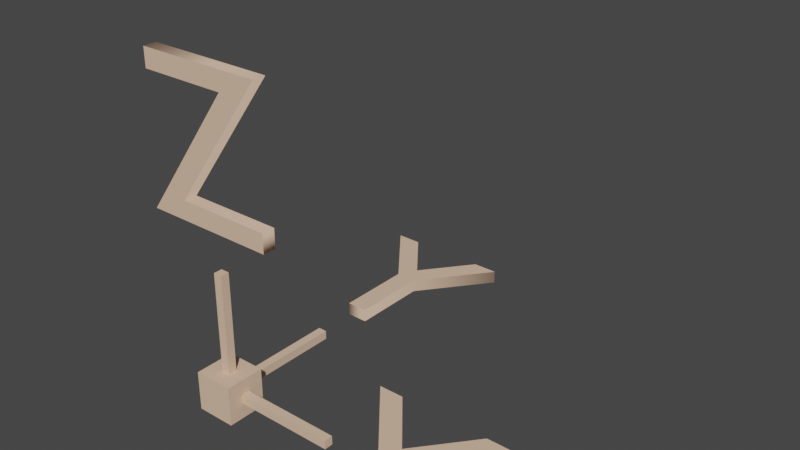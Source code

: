 # Source: big_axes.blend  (saved by Blender 2.92.15; exported with 4.5.12 LTS)
import bpy
from mathutils import Matrix  # noqa: F401  (used for matrix-valued properties, if any)

bpy.ops.wm.read_factory_settings(use_empty=True)
scene = bpy.context.scene
scene.name = 'Scene'

# ---- collections
col_collection = bpy.data.collections.new('Collection'); scene.collection.children.link(col_collection)
col_big_axes = bpy.data.collections.new('big_axes'); scene.collection.children.link(col_big_axes)
col_player = bpy.data.collections.new('player')  # instanced only; not linked into the scene

# ---- materials (node trees are filled in below, after node groups)
mat_axes = bpy.data.materials.new('axes')
mat_axes.use_transparent_shadow = False

# ---- material node trees
mat_axes.use_nodes = True; mat_axes.node_tree.nodes.clear()
_N = mat_axes.node_tree.nodes; _L = mat_axes.node_tree.links
n0 = _N.new('ShaderNodeBsdfPrincipled'); n0.name = 'Principled BSDF'; n0.location = (10, 300)
n0.distribution = 'GGX'
n0.subsurface_method = 'BURLEY'
n0.inputs[0].default_value = (0.8, 0.5451, 0.3877, 1.0)
n0.inputs[2].default_value = 0.5286
n0.inputs[3].default_value = 1.45
n0.inputs[13].default_value = 0.1571
n0.inputs[27].default_value = (0.0, 0.0, 0.0, 1.0)
n0.inputs[28].default_value = 1.0
n1 = _N.new('ShaderNodeOutputMaterial'); n1.name = 'Material Output'; n1.location = (300, 300)
_L.new(n0.outputs[0], n1.inputs[0])
n1.is_active_output = True

# ---- world
world_world = bpy.data.worlds.new('World'); scene.world = world_world
world_world.use_nodes = True; world_world.node_tree.nodes.clear()
_N = world_world.node_tree.nodes; _L = world_world.node_tree.links
n0 = _N.new('ShaderNodeOutputWorld'); n0.name = 'World Output'; n0.location = (300, 300)
n1 = _N.new('ShaderNodeBackground'); n1.name = 'Background'; n1.location = (10, 300)
n1.inputs[0].default_value = (0.05088, 0.05088, 0.05088, 1.0)
_L.new(n1.outputs[0], n0.inputs[0])
n0.is_active_output = True
world_world.color = (0.05088, 0.05088, 0.05088)
world_world.use_sun_shadow = False
world_world.sun_shadow_jitter_overblur = 0.0

# ---- meshes
me_cube = bpy.data.meshes.new('Cube')
me_cube.from_pydata([(0.09159, 0.09159, 0.1022), (0.09159, 0.09159, -0.08101), (0.09159, -0.09159, 0.1022), (0.09159, -0.09159, -0.08101), (-0.09159, 0.09159, 0.1022), (-0.09159, 0.09159, -0.08101), (-0.09159, -0.09159, 0.1022), (-0.09159, -0.09159, -0.08101), (0.02014, 0.02014, 0.1022), (-0.02014, 0.02014, 0.1022), (-0.02014, -0.02014, 0.1022), (0.02014, -0.02014, 0.1022), (0.09159, 0.02014, -0.009563), (0.09159, 0.02014, 0.03072), (0.09159, -0.02014, 0.03072), (0.09159, -0.02014, -0.009563), (-0.02014, 0.09159, -0.009563), (-0.02014, 0.09159, 0.03072), (0.02014, 0.09159, 0.03072), (0.02014, 0.09159, -0.009563), (0.02014, 0.02014, 0.5679), (-0.02014, 0.02014, 0.5679), (-0.02014, -0.02014, 0.5679), (0.02014, -0.02014, 0.5679), (0.5573, 0.02014, -0.009563), (0.5573, 0.02014, 0.03072), (0.5573, -0.02014, 0.03072), (0.5573, -0.02014, -0.009563), (-0.02014, 0.5573, -0.009563), (-0.02014, 0.5573, 0.03072), (0.02014, 0.5573, 0.03072), (0.02014, 0.5573, -0.009563)], [], [(3, 2, 6, 7), (7, 6, 4, 5), (5, 1, 3, 7), (0, 4, 9, 8), (4, 6, 10, 9), (6, 2, 11, 10), (2, 0, 8, 11), (1, 0, 13, 12), (0, 2, 14, 13), (2, 3, 15, 14), (3, 1, 12, 15), (5, 4, 17, 16), (4, 0, 18, 17), (0, 1, 19, 18), (1, 5, 16, 19), (20, 21, 22, 23), (9, 21, 20, 8), (10, 22, 21, 9), (11, 23, 22, 10), (8, 20, 23, 11), (24, 25, 26, 27), (13, 25, 24, 12), (14, 26, 25, 13), (15, 27, 26, 14), (12, 24, 27, 15), (28, 29, 30, 31), (17, 29, 28, 16), (18, 30, 29, 17), (19, 31, 30, 18), (16, 28, 31, 19)])
_uv = me_cube.uv_layers.new(name='UVMap')
_uv.uv.foreach_set('vector', [0.375, 0.75, 0.625, 0.75, 0.625, 1.0, 0.375, 1.0, 0.375, 0.0, 0.625, 0.0, 0.625, 0.25, 0.375, 0.25, 0.125, 0.5, 0.375, 0.5, 0.375, 0.75, 0.125, 0.75, 0.625, 0.5, 0.875, 0.5, 0.7775, 0.5975, 0.7225, 0.5975, 0.875, 0.5, 0.875, 0.75, 0.7775, 0.6525, 0.7775, 0.5975, 0.875, 0.75, 0.625, 0.75, 0.7225, 0.6525, 0.7775, 0.6525, 0.625, 0.75, 0.625, 0.5, 0.7225, 0.5975, 0.7225, 0.6525, 0.375, 0.5, 0.625, 0.5, 0.5275, 0.5975, 0.4725, 0.5975, 0.625, 0.5, 0.625, 0.75, 0.5275, 0.6525, 0.5275, 0.5975, 0.625, 0.75, 0.375, 0.75, 0.4725, 0.6525, 0.5275, 0.6525, 0.375, 0.75, 0.375, 0.5, 0.4725, 0.5975, 0.4725, 0.6525, 0.375, 0.25, 0.625, 0.25, 0.5275, 0.3475, 0.4725, 0.3475, 0.625, 0.25, 0.625, 0.5, 0.5275, 0.4025, 0.5275, 0.3475, 0.625, 0.5, 0.375, 0.5, 0.4725, 0.4025, 0.5275, 0.4025, 0.375, 0.5, 0.375, 0.25, 0.4725, 0.3475, 0.4725, 0.4025, 0.7225, 0.5975, 0.7775, 0.5975, 0.7775, 0.6525, 0.7225, 0.6525, 0.7775, 0.5975, 0.7775, 0.5975, 0.7225, 0.5975, 0.7225, 0.5975, 0.7775, 0.6525, 0.7775, 0.6525, 0.7775, 0.5975, 0.7775, 0.5975, 0.7225, 0.6525, 0.7225, 0.6525, 0.7775, 0.6525, 0.7775, 0.6525, 0.7225, 0.5975, 0.7225, 0.5975, 0.7225, 0.6525, 0.7225, 0.6525, 0.4725, 0.5975, 0.5275, 0.5975, 0.5275, 0.6525, 0.4725, 0.6525, 0.5275, 0.5975, 0.5275, 0.5975, 0.4725, 0.5975, 0.4725, 0.5975, 0.5275, 0.6525, 0.5275, 0.6525, 0.5275, 0.5975, 0.5275, 0.5975, 0.4725, 0.6525, 0.4725, 0.6525, 0.5275, 0.6525, 0.5275, 0.6525, 0.4725, 0.5975, 0.4725, 0.5975, 0.4725, 0.6525, 0.4725, 0.6525, 0.4725, 0.3475, 0.5275, 0.3475, 0.5275, 0.4025, 0.4725, 0.4025, 0.5275, 0.3475, 0.5275, 0.3475, 0.4725, 0.3475, 0.4725, 0.3475, 0.5275, 0.4025, 0.5275, 0.4025, 0.5275, 0.3475, 0.5275, 0.3475, 0.4725, 0.4025, 0.4725, 0.4025, 0.5275, 0.4025, 0.5275, 0.4025, 0.4725, 0.3475, 0.4725, 0.3475, 0.4725, 0.4025, 0.4725, 0.4025])
me_cube.materials.append(mat_axes)
me_cube.use_remesh_preserve_volume = False
me_cube.use_remesh_preserve_attributes = False
me_cube.use_mirror_vertex_groups = False
me_cube.update()
me_text = bpy.data.meshes.new('Text')
me_text.from_pydata([(1.167, -0.2876, 0.03), (1.049, -0.2876, 0.03), (0.8173, -0.005592, 0.03), (0.5823, -0.2876, 0.03), (0.4633, -0.2876, 0.03), (0.7573, 0.06541, 0.03), (0.4843, 0.3944, 0.03), (0.6033, 0.3944, 0.03), (0.8173, 0.1344, 0.03), (1.03, 0.3944, 0.03), (1.148, 0.3944, 0.03), (0.8763, 0.06541, 0.03), (1.167, -0.2876, -0.03), (1.049, -0.2876, -0.03), (0.8173, -0.005592, -0.03), (0.5823, -0.2876, -0.03), (0.4633, -0.2876, -0.03), (0.7573, 0.06541, -0.03), (0.4843, 0.3944, -0.03), (0.6033, 0.3944, -0.03), (0.8173, 0.1344, -0.03), (1.03, 0.3944, -0.03), (1.148, 0.3944, -0.03), (0.8763, 0.06541, -0.03), (1.167, -0.2876, -0.03), (1.167, -0.2876, 0.03), (1.049, -0.2876, -0.03), (1.049, -0.2876, 0.03), (0.8173, -0.005592, -0.03), (0.8173, -0.005592, 0.03), (0.5823, -0.2876, -0.03), (0.5823, -0.2876, 0.03), (0.4633, -0.2876, -0.03), (0.4633, -0.2876, 0.03), (0.7573, 0.06541, -0.03), (0.7573, 0.06541, 0.03), (0.4843, 0.3944, -0.03), (0.4843, 0.3944, 0.03), (0.6033, 0.3944, -0.03), (0.6033, 0.3944, 0.03), (0.8173, 0.1344, -0.03), (0.8173, 0.1344, 0.03), (1.03, 0.3944, -0.03), (1.03, 0.3944, 0.03), (1.148, 0.3944, -0.03), (1.148, 0.3944, 0.03), (0.8763, 0.06541, -0.03), (0.8763, 0.06541, 0.03)], [], [(5, 7, 6), (5, 8, 7), (8, 10, 9), (8, 11, 10), (5, 11, 8), (4, 11, 5), (4, 2, 11), (2, 0, 11), (4, 3, 2), (1, 0, 2), (19, 17, 18), (20, 17, 19), (22, 20, 21), (23, 20, 22), (23, 17, 20), (23, 16, 17), (14, 16, 23), (12, 14, 23), (15, 16, 14), (12, 13, 14), (25, 27, 26, 24), (27, 29, 28, 26), (29, 31, 30, 28), (31, 33, 32, 30), (33, 35, 34, 32), (35, 37, 36, 34), (37, 39, 38, 36), (39, 41, 40, 38), (41, 43, 42, 40), (43, 45, 44, 42), (45, 47, 46, 44), (47, 25, 24, 46)])
me_text.polygons.foreach_set('use_smooth', [0, 0, 0, 0, 0, 0, 0, 0, 0, 0, 0, 0, 0, 0, 0, 0, 0, 0, 0, 0, 1, 1, 1, 1, 1, 1, 1, 1, 1, 1, 1, 1])
_uv = me_text.uv_layers.new(name='UVMap')
_uv.uv.foreach_set('vector', [0.4545, 0.0, 0.6364, 0.0, 0.5455, 0.0, 0.4545, 0.0, 0.7273, 0.0, 0.6364, 0.0, 0.7273, 0.0, 0.9091, 0.0, 0.8182, 0.0, 0.7273, 0.0, 1.0, 0.0, 0.9091, 0.0, 0.4545, 0.0, 1.0, 0.0, 0.7273, 0.0, 0.3636, 0.0, 1.0, 0.0, 0.4545, 0.0, 0.3636, 0.0, 0.1818, 0.0, 1.0, 0.0, 0.1818, 0.0, 0.0, 0.0, 1.0, 0.0, 0.3636, 0.0, 0.2727, 0.0, 0.1818, 0.0, 0.09091, 0.0, 0.0, 0.0, 0.1818, 0.0, 0.6364, 0.0, 0.4545, 0.0, 0.5455, 0.0, 0.7273, 0.0, 0.4545, 0.0, 0.6364, 0.0, 0.9091, 0.0, 0.7273, 0.0, 0.8182, 0.0, 1.0, 0.0, 0.7273, 0.0, 0.9091, 0.0, 1.0, 0.0, 0.4545, 0.0, 0.7273, 0.0, 1.0, 0.0, 0.3636, 0.0, 0.4545, 0.0, 0.1818, 0.0, 0.3636, 0.0, 1.0, 0.0, 0.0, 0.0, 0.1818, 0.0, 1.0, 0.0, 0.2727, 0.0, 0.3636, 0.0, 0.1818, 0.0, 0.0, 0.0, 0.09091, 0.0, 0.1818, 0.0, 0.0, 1.0, 0.08333, 1.0, 0.08333, 0.0, 0.0, 0.0, 0.08333, 1.0, 0.1667, 1.0, 0.1667, 0.0, 0.08333, 0.0, 0.1667, 1.0, 0.25, 1.0, 0.25, 0.0, 0.1667, 0.0, 0.25, 1.0, 0.3333, 1.0, 0.3333, 0.0, 0.25, 0.0, 0.3333, 1.0, 0.4167, 1.0, 0.4167, 0.0, 0.3333, 0.0, 0.4167, 1.0, 0.5, 1.0, 0.5, 0.0, 0.4167, 0.0, 0.5, 1.0, 0.5833, 1.0, 0.5833, 0.0, 0.5, 0.0, 0.5833, 1.0, 0.6667, 1.0, 0.6667, 0.0, 0.5833, 0.0, 0.6667, 1.0, 0.75, 1.0, 0.75, 0.0, 0.6667, 0.0, 0.75, 1.0, 0.8333, 1.0, 0.8333, 0.0, 0.75, 0.0, 0.8333, 1.0, 0.9167, 1.0, 0.9167, 0.0, 0.8333, 0.0, 0.9167, 1.0, 1.0, 1.0, 1.0, 0.0, 0.9167, 0.0])
me_text.materials.append(mat_axes)
me_text.use_remesh_fix_poles = True
me_text.use_remesh_preserve_attributes = False
me_text.use_mirror_vertex_groups = False
me_text.update()
me_text_001 = bpy.data.meshes.new('Text.001')
me_text_001.from_pydata([(0.2887, 1.487, 0.03), (0.03572, 1.165, 0.03), (0.03572, 0.805, 0.03), (-0.06228, 0.805, 0.03), (-0.06228, 1.166, 0.03), (-0.3153, 1.487, 0.03), (-0.1973, 1.487, 0.03), (-0.01428, 1.252, 0.03), (0.1707, 1.487, 0.03), (0.2887, 1.487, -0.03), (0.03572, 1.165, -0.03), (0.03572, 0.805, -0.03), (-0.06228, 0.805, -0.03), (-0.06228, 1.166, -0.03), (-0.3153, 1.487, -0.03), (-0.1973, 1.487, -0.03), (-0.01428, 1.252, -0.03), (0.1707, 1.487, -0.03), (0.2887, 1.487, -0.03), (0.2887, 1.487, 0.03), (0.03572, 1.165, -0.03), (0.03572, 1.165, 0.03), (0.03572, 0.805, -0.03), (0.03572, 0.805, 0.03), (-0.06228, 0.805, -0.03), (-0.06228, 0.805, 0.03), (-0.06228, 1.166, -0.03), (-0.06228, 1.166, 0.03), (-0.3153, 1.487, -0.03), (-0.3153, 1.487, 0.03), (-0.1973, 1.487, -0.03), (-0.1973, 1.487, 0.03), (-0.01428, 1.252, -0.03), (-0.01428, 1.252, 0.03), (0.1707, 1.487, -0.03), (0.1707, 1.487, 0.03)], [], [(4, 6, 5), (4, 7, 6), (7, 0, 8), (7, 1, 0), (4, 1, 7), (3, 1, 4), (3, 2, 1), (15, 13, 14), (16, 13, 15), (9, 16, 17), (10, 16, 9), (10, 13, 16), (10, 12, 13), (11, 12, 10), (19, 21, 20, 18), (21, 23, 22, 20), (23, 25, 24, 22), (25, 27, 26, 24), (27, 29, 28, 26), (29, 31, 30, 28), (31, 33, 32, 30), (33, 35, 34, 32), (35, 19, 18, 34)])
me_text_001.polygons.foreach_set('use_smooth', [0, 0, 0, 0, 0, 0, 0, 0, 0, 0, 0, 0, 0, 0, 1, 1, 1, 1, 1, 1, 1, 1, 1])
_uv = me_text_001.uv_layers.new(name='UVMap')
_uv.uv.foreach_set('vector', [0.5, 0.0, 0.75, 0.0, 0.625, 0.0, 0.5, 0.0, 0.875, 0.0, 0.75, 0.0, 0.875, 0.0, 0.0, 0.0, 1.0, 0.0, 0.875, 0.0, 0.125, 0.0, 0.0, 0.0, 0.5, 0.0, 0.125, 0.0, 0.875, 0.0, 0.375, 0.0, 0.125, 0.0, 0.5, 0.0, 0.375, 0.0, 0.25, 0.0, 0.125, 0.0, 0.75, 0.0, 0.5, 0.0, 0.625, 0.0, 0.875, 0.0, 0.5, 0.0, 0.75, 0.0, 0.0, 0.0, 0.875, 0.0, 1.0, 0.0, 0.125, 0.0, 0.875, 0.0, 0.0, 0.0, 0.125, 0.0, 0.5, 0.0, 0.875, 0.0, 0.125, 0.0, 0.375, 0.0, 0.5, 0.0, 0.25, 0.0, 0.375, 0.0, 0.125, 0.0, 0.0, 1.0, 0.1111, 1.0, 0.1111, 0.0, 0.0, 0.0, 0.1111, 1.0, 0.2222, 1.0, 0.2222, 0.0, 0.1111, 0.0, 0.2222, 1.0, 0.3333, 1.0, 0.3333, 0.0, 0.2222, 0.0, 0.3333, 1.0, 0.4444, 1.0, 0.4444, 0.0, 0.3333, 0.0, 0.4444, 1.0, 0.5556, 1.0, 0.5556, 0.0, 0.4444, 0.0, 0.5556, 1.0, 0.6667, 1.0, 0.6667, 0.0, 0.5556, 0.0, 0.6667, 1.0, 0.7778, 1.0, 0.7778, 0.0, 0.6667, 0.0, 0.7778, 1.0, 0.8889, 1.0, 0.8889, 0.0, 0.7778, 0.0, 0.8889, 1.0, 1.0, 1.0, 1.0, 0.0, 0.8889, 0.0])
me_text_001.materials.append(mat_axes)
me_text_001.use_remesh_fix_poles = True
me_text_001.use_remesh_preserve_attributes = False
me_text_001.use_mirror_vertex_groups = False
me_text_001.update()
me_text_002 = bpy.data.meshes.new('Text.002')
me_text_002.from_pydata([(-0.3012, -0.03, 1.444), (0.2868, -0.03, 1.444), (-0.1472, -0.03, 0.8502), (0.2868, -0.03, 0.8502), (0.2868, -0.03, 0.7622), (-0.3282, -0.03, 0.7622), (0.1058, -0.03, 1.356), (-0.3012, -0.03, 1.356), (-0.3012, 0.03, 1.444), (0.2868, 0.03, 1.444), (-0.1472, 0.03, 0.8502), (0.2868, 0.03, 0.8502), (0.2868, 0.03, 0.7622), (-0.3282, 0.03, 0.7622), (0.1058, 0.03, 1.356), (-0.3012, 0.03, 1.356), (-0.3012, 0.03, 1.444), (-0.3012, -0.03, 1.444), (0.2868, 0.03, 1.444), (0.2868, -0.03, 1.444), (-0.1472, 0.03, 0.8502), (-0.1472, -0.03, 0.8502), (0.2868, 0.03, 0.8502), (0.2868, -0.03, 0.8502), (0.2868, 0.03, 0.7622), (0.2868, -0.03, 0.7622), (-0.3282, 0.03, 0.7622), (-0.3282, -0.03, 0.7622), (0.1058, 0.03, 1.356), (0.1058, -0.03, 1.356), (-0.3012, 0.03, 1.356), (-0.3012, -0.03, 1.356)], [], [(7, 1, 0), (7, 6, 1), (6, 2, 1), (5, 2, 6), (5, 3, 2), (5, 4, 3), (9, 15, 8), (14, 15, 9), (10, 14, 9), (10, 13, 14), (11, 13, 10), (12, 13, 11), (17, 19, 18, 16), (19, 21, 20, 18), (21, 23, 22, 20), (23, 25, 24, 22), (25, 27, 26, 24), (27, 29, 28, 26), (29, 31, 30, 28), (31, 17, 16, 30)])
me_text_002.polygons.foreach_set('use_smooth', [0, 0, 0, 0, 0, 0, 0, 0, 0, 0, 0, 0, 1, 1, 1, 1, 1, 1, 1, 1])
_uv = me_text_002.uv_layers.new(name='UVMap')
_uv.uv.foreach_set('vector', [1.0, 0.0, 0.1429, 0.0, 0.0, 0.0, 1.0, 0.0, 0.8571, 0.0, 0.1429, 0.0, 0.8571, 0.0, 0.2857, 0.0, 0.1429, 0.0, 0.7143, 0.0, 0.2857, 0.0, 0.8571, 0.0, 0.7143, 0.0, 0.4286, 0.0, 0.2857, 0.0, 0.7143, 0.0, 0.5714, 0.0, 0.4286, 0.0, 0.1429, 0.0, 1.0, 0.0, 0.0, 0.0, 0.8571, 0.0, 1.0, 0.0, 0.1429, 0.0, 0.2857, 0.0, 0.8571, 0.0, 0.1429, 0.0, 0.2857, 0.0, 0.7143, 0.0, 0.8571, 0.0, 0.4286, 0.0, 0.7143, 0.0, 0.2857, 0.0, 0.5714, 0.0, 0.7143, 0.0, 0.4286, 0.0, 0.0, 1.0, 0.125, 1.0, 0.125, 0.0, 0.0, 0.0, 0.125, 1.0, 0.25, 1.0, 0.25, 0.0, 0.125, 0.0, 0.25, 1.0, 0.375, 1.0, 0.375, 0.0, 0.25, 0.0, 0.375, 1.0, 0.5, 1.0, 0.5, 0.0, 0.375, 0.0, 0.5, 1.0, 0.625, 1.0, 0.625, 0.0, 0.5, 0.0, 0.625, 1.0, 0.75, 1.0, 0.75, 0.0, 0.625, 0.0, 0.75, 1.0, 0.875, 1.0, 0.875, 0.0, 0.75, 0.0, 0.875, 1.0, 1.0, 1.0, 1.0, 0.0, 0.875, 0.0])
me_text_002.materials.append(mat_axes)
me_text_002.use_remesh_fix_poles = True
me_text_002.use_remesh_preserve_attributes = False
me_text_002.use_mirror_vertex_groups = False
me_text_002.update()

# ---- objects
ob_player = bpy.data.objects.new('player', None)
ob_cube = bpy.data.objects.new('Cube', me_cube)
ob_text = bpy.data.objects.new('Text', me_text)
ob_text_001 = bpy.data.objects.new('Text.001', me_text_001)
ob_text_002 = bpy.data.objects.new('Text.002', me_text_002)

# ---- transforms, parenting, visibility, modifiers, constraints
ob_player.location = (-0.04895, 0.726, 0.0)
ob_player.instance_type = 'COLLECTION'
ob_player.lineart.crease_threshold = 0.0
ob_cube.location = (0.0, 0.0, 0.0)
ob_cube.lock_rotations_4d = False
ob_cube.empty_display_type = 'ARROWS'
ob_cube.lineart.crease_threshold = 0.0
ob_text.location = (0.0, 0.0, 0.0)
ob_text.lineart.crease_threshold = 0.0
ob_text_001.location = (0.0, 0.0, 0.0)
ob_text_001.lineart.crease_threshold = 0.0
ob_text_002.location = (0.0, 0.0, 0.0)
ob_text_002.lineart.crease_threshold = 0.0
ob_player.instance_collection = col_player

# ---- collection membership
col_collection.objects.link(ob_player)
col_big_axes.objects.link(ob_cube)
col_big_axes.objects.link(ob_text)
col_big_axes.objects.link(ob_text_001)
col_big_axes.objects.link(ob_text_002)

# ---- scene / render settings (as saved in the file)
scene.frame_start = 1; scene.frame_end = 250; scene.frame_set(1)
scene.render.engine = 'BLENDER_EEVEE_NEXT'
scene.cycles.use_denoising = False
scene.cycles.samples = 128
scene.cycles.sampling_pattern = 'TABULATED_SOBOL'
scene.cycles.use_adaptive_sampling = False
scene.cycles.use_light_tree = False
scene.view_settings.view_transform = 'Filmic'
bpy.context.view_layer.update()

# ---- added for rendering (the .blend has no active camera and no usable light): camera, sun
cam_auto = bpy.data.cameras.new('AutoCamera')
cam_auto.lens = 50.0
cam_auto.sensor_width = 36.0
cam_auto.clip_end = 1000.0
ob_auto_camera = bpy.data.objects.new('AutoCamera', cam_auto)
scene.collection.objects.link(ob_auto_camera)
ob_auto_camera.location = (2.98888, -2.48352, 2.73707)
ob_auto_camera.rotation_euler = (1.09748, -7.21219e-08, 0.694738)
scene.camera = ob_auto_camera
light_auto_sun = bpy.data.lights.new('AutoSun', 'SUN')
light_auto_sun.energy = 3.0
light_auto_sun.angle = 0.0523599
ob_auto_sun = bpy.data.objects.new('AutoSun', light_auto_sun)
scene.collection.objects.link(ob_auto_sun)
ob_auto_sun.rotation_euler = (0.872665, 0.174533, 0.523599)
bpy.context.view_layer.update()
